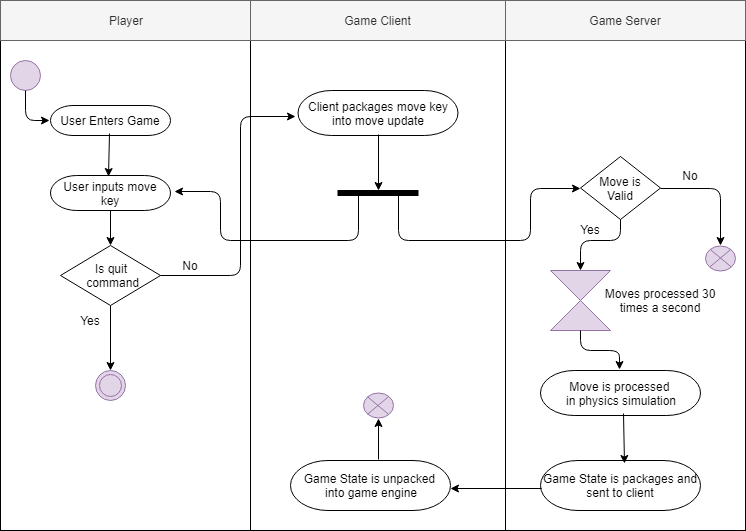

The diagram above was exported from draw.io. Its source (the exported page's mxGraphModel, read from the mxfile embedded in the PNG):
<mxGraphModel dx="1394" dy="747" grid="1" gridSize="10" guides="1" tooltips="1" connect="1" arrows="1" fold="1" page="1" pageScale="1" pageWidth="850" pageHeight="1100" math="0" shadow="0">
  <root>
    <mxCell id="0" />
    <mxCell id="1" parent="0" />
    <mxCell id="vHhwJMT3foBdsBFc6Qgn-1" value="" style="rounded=0;whiteSpace=wrap;html=1;" vertex="1" parent="1">
      <mxGeometry x="70" y="120" width="250" height="490" as="geometry" />
    </mxCell>
    <mxCell id="vHhwJMT3foBdsBFc6Qgn-2" value="Player" style="rounded=0;whiteSpace=wrap;html=1;fillColor=#f5f5f5;strokeColor=#666666;fontColor=#333333;" vertex="1" parent="1">
      <mxGeometry x="70" y="80" width="250" height="40" as="geometry" />
    </mxCell>
    <mxCell id="vHhwJMT3foBdsBFc6Qgn-3" value="" style="rounded=0;whiteSpace=wrap;html=1;" vertex="1" parent="1">
      <mxGeometry x="320" y="120" width="255" height="490" as="geometry" />
    </mxCell>
    <mxCell id="vHhwJMT3foBdsBFc6Qgn-4" value="Game Client" style="rounded=0;whiteSpace=wrap;html=1;fillColor=#f5f5f5;strokeColor=#666666;fontColor=#333333;" vertex="1" parent="1">
      <mxGeometry x="320" y="80" width="255" height="40" as="geometry" />
    </mxCell>
    <mxCell id="vHhwJMT3foBdsBFc6Qgn-5" value="" style="rounded=0;whiteSpace=wrap;html=1;" vertex="1" parent="1">
      <mxGeometry x="575" y="120" width="240" height="490" as="geometry" />
    </mxCell>
    <mxCell id="vHhwJMT3foBdsBFc6Qgn-6" value="Game Server" style="rounded=0;whiteSpace=wrap;html=1;fillColor=#f5f5f5;strokeColor=#666666;fontColor=#333333;" vertex="1" parent="1">
      <mxGeometry x="575" y="80" width="240" height="40" as="geometry" />
    </mxCell>
    <mxCell id="vHhwJMT3foBdsBFc6Qgn-7" value="" style="ellipse;whiteSpace=wrap;html=1;aspect=fixed;rounded=0;glass=0;fillColor=#e1d5e7;strokeColor=#9673a6;" vertex="1" parent="1">
      <mxGeometry x="80" y="140" width="30" height="30" as="geometry" />
    </mxCell>
    <mxCell id="vHhwJMT3foBdsBFc6Qgn-8" value="User Enters Game" style="rounded=1;whiteSpace=wrap;html=1;perimeterSpacing=40;glass=0;arcSize=75;" vertex="1" parent="1">
      <mxGeometry x="120" y="185" width="120" height="30" as="geometry" />
    </mxCell>
    <mxCell id="vHhwJMT3foBdsBFc6Qgn-9" value="" style="endArrow=classic;html=1;exitX=0.5;exitY=1;exitDx=0;exitDy=0;entryX=0.195;entryY=0.5;entryDx=0;entryDy=0;entryPerimeter=0;" edge="1" parent="1" source="vHhwJMT3foBdsBFc6Qgn-7" target="vHhwJMT3foBdsBFc6Qgn-8">
      <mxGeometry width="50" height="50" relative="1" as="geometry">
        <mxPoint x="-20" y="360" as="sourcePoint" />
        <mxPoint x="30" y="310" as="targetPoint" />
        <Array as="points">
          <mxPoint x="95" y="200" />
        </Array>
      </mxGeometry>
    </mxCell>
    <mxCell id="vHhwJMT3foBdsBFc6Qgn-10" value="User inputs move&lt;br&gt;key&lt;br&gt;" style="rounded=1;whiteSpace=wrap;html=1;perimeterSpacing=40;glass=0;arcSize=75;" vertex="1" parent="1">
      <mxGeometry x="120" y="255" width="120" height="35" as="geometry" />
    </mxCell>
    <mxCell id="vHhwJMT3foBdsBFc6Qgn-11" value="" style="endArrow=classic;html=1;exitX=0.495;exitY=0.618;exitDx=0;exitDy=0;exitPerimeter=0;entryX=0.49;entryY=0.357;entryDx=0;entryDy=0;entryPerimeter=0;" edge="1" parent="1" source="vHhwJMT3foBdsBFc6Qgn-8" target="vHhwJMT3foBdsBFc6Qgn-10">
      <mxGeometry width="50" height="50" relative="1" as="geometry">
        <mxPoint x="10" y="380" as="sourcePoint" />
        <mxPoint x="60" y="330" as="targetPoint" />
      </mxGeometry>
    </mxCell>
    <mxCell id="vHhwJMT3foBdsBFc6Qgn-12" value="Client packages move key into move update&lt;br&gt;" style="rounded=1;whiteSpace=wrap;html=1;perimeterSpacing=40;glass=0;arcSize=75;" vertex="1" parent="1">
      <mxGeometry x="367.5" y="170" width="160" height="45" as="geometry" />
    </mxCell>
    <mxCell id="vHhwJMT3foBdsBFc6Qgn-14" value="Move is&lt;br&gt;Valid&lt;br&gt;" style="rhombus;whiteSpace=wrap;html=1;" vertex="1" parent="1">
      <mxGeometry x="650" y="236" width="80" height="63" as="geometry" />
    </mxCell>
    <mxCell id="vHhwJMT3foBdsBFc6Qgn-16" value="" style="rounded=0;whiteSpace=wrap;html=1;fillColor=#000000;" vertex="1" parent="1">
      <mxGeometry x="407.5" y="270" width="80" height="5" as="geometry" />
    </mxCell>
    <mxCell id="vHhwJMT3foBdsBFc6Qgn-17" value="" style="endArrow=classic;html=1;exitX=0.502;exitY=0.672;exitDx=0;exitDy=0;exitPerimeter=0;entryX=0.5;entryY=0;entryDx=0;entryDy=0;" edge="1" parent="1" source="vHhwJMT3foBdsBFc6Qgn-12" target="vHhwJMT3foBdsBFc6Qgn-16">
      <mxGeometry width="50" height="50" relative="1" as="geometry">
        <mxPoint x="-10" y="420" as="sourcePoint" />
        <mxPoint x="40" y="370" as="targetPoint" />
      </mxGeometry>
    </mxCell>
    <mxCell id="vHhwJMT3foBdsBFc6Qgn-20" value="" style="endArrow=classic;html=1;exitX=0.25;exitY=0;exitDx=0;exitDy=0;entryX=0.82;entryY=0.487;entryDx=0;entryDy=0;entryPerimeter=0;" edge="1" parent="1" source="vHhwJMT3foBdsBFc6Qgn-16" target="vHhwJMT3foBdsBFc6Qgn-10">
      <mxGeometry width="50" height="50" relative="1" as="geometry">
        <mxPoint x="330" y="720" as="sourcePoint" />
        <mxPoint x="380" y="670" as="targetPoint" />
        <Array as="points">
          <mxPoint x="428" y="320" />
          <mxPoint x="290" y="320" />
          <mxPoint x="290" y="271" />
        </Array>
      </mxGeometry>
    </mxCell>
    <mxCell id="vHhwJMT3foBdsBFc6Qgn-21" value="" style="endArrow=classic;html=1;exitX=0.75;exitY=1;exitDx=0;exitDy=0;entryX=0;entryY=0.5;entryDx=0;entryDy=0;" edge="1" parent="1" source="vHhwJMT3foBdsBFc6Qgn-16" target="vHhwJMT3foBdsBFc6Qgn-14">
      <mxGeometry width="50" height="50" relative="1" as="geometry">
        <mxPoint x="480" y="730" as="sourcePoint" />
        <mxPoint x="530" y="680" as="targetPoint" />
        <Array as="points">
          <mxPoint x="468" y="320" />
          <mxPoint x="600" y="320" />
          <mxPoint x="600" y="268" />
        </Array>
      </mxGeometry>
    </mxCell>
    <mxCell id="vHhwJMT3foBdsBFc6Qgn-23" value="" style="endArrow=classic;html=1;exitX=1;exitY=0.5;exitDx=0;exitDy=0;entryX=0.5;entryY=0;entryDx=0;entryDy=0;" edge="1" parent="1" source="vHhwJMT3foBdsBFc6Qgn-14" target="vHhwJMT3foBdsBFc6Qgn-24">
      <mxGeometry width="50" height="50" relative="1" as="geometry">
        <mxPoint x="750" y="360" as="sourcePoint" />
        <mxPoint x="800" y="310" as="targetPoint" />
        <Array as="points">
          <mxPoint x="790" y="268" />
        </Array>
      </mxGeometry>
    </mxCell>
    <mxCell id="vHhwJMT3foBdsBFc6Qgn-24" value="" style="shape=sumEllipse;perimeter=ellipsePerimeter;whiteSpace=wrap;html=1;backgroundOutline=1;fillColor=#e1d5e7;strokeColor=#9673a6;" vertex="1" parent="1">
      <mxGeometry x="775" y="325" width="30" height="25" as="geometry" />
    </mxCell>
    <mxCell id="vHhwJMT3foBdsBFc6Qgn-25" value="No" style="text;html=1;strokeColor=none;fillColor=none;align=center;verticalAlign=middle;whiteSpace=wrap;rounded=0;" vertex="1" parent="1">
      <mxGeometry x="740" y="245" width="40" height="20" as="geometry" />
    </mxCell>
    <mxCell id="vHhwJMT3foBdsBFc6Qgn-26" value="" style="endArrow=classic;html=1;exitX=0.5;exitY=1;exitDx=0;exitDy=0;entryX=0.5;entryY=0;entryDx=0;entryDy=0;" edge="1" parent="1" source="vHhwJMT3foBdsBFc6Qgn-14" target="vHhwJMT3foBdsBFc6Qgn-27">
      <mxGeometry width="50" height="50" relative="1" as="geometry">
        <mxPoint x="700" y="490" as="sourcePoint" />
        <mxPoint x="690" y="350" as="targetPoint" />
        <Array as="points">
          <mxPoint x="690" y="320" />
          <mxPoint x="650" y="320" />
        </Array>
      </mxGeometry>
    </mxCell>
    <mxCell id="vHhwJMT3foBdsBFc6Qgn-27" value="" style="shape=collate;whiteSpace=wrap;html=1;fillColor=#e1d5e7;strokeColor=#9673a6;" vertex="1" parent="1">
      <mxGeometry x="620" y="350" width="60" height="60" as="geometry" />
    </mxCell>
    <mxCell id="vHhwJMT3foBdsBFc6Qgn-28" value="Moves processed 30 times a second" style="text;html=1;strokeColor=none;fillColor=none;align=center;verticalAlign=middle;whiteSpace=wrap;rounded=0;" vertex="1" parent="1">
      <mxGeometry x="665" y="360" width="130" height="40" as="geometry" />
    </mxCell>
    <mxCell id="vHhwJMT3foBdsBFc6Qgn-30" value="Move is processed &lt;br&gt;in physics simulation&lt;br&gt;" style="rounded=1;whiteSpace=wrap;html=1;perimeterSpacing=40;glass=0;arcSize=75;" vertex="1" parent="1">
      <mxGeometry x="610" y="450" width="160" height="45" as="geometry" />
    </mxCell>
    <mxCell id="vHhwJMT3foBdsBFc6Qgn-31" value="" style="endArrow=classic;html=1;exitX=0.5;exitY=1;exitDx=0;exitDy=0;entryX=0.496;entryY=0.312;entryDx=0;entryDy=0;entryPerimeter=0;" edge="1" parent="1" source="vHhwJMT3foBdsBFc6Qgn-27" target="vHhwJMT3foBdsBFc6Qgn-30">
      <mxGeometry width="50" height="50" relative="1" as="geometry">
        <mxPoint x="600" y="700" as="sourcePoint" />
        <mxPoint x="650" y="650" as="targetPoint" />
        <Array as="points">
          <mxPoint x="650" y="430" />
          <mxPoint x="689" y="430" />
        </Array>
      </mxGeometry>
    </mxCell>
    <mxCell id="vHhwJMT3foBdsBFc6Qgn-32" value="Game State is packages and sent to client&lt;br&gt;" style="rounded=1;whiteSpace=wrap;html=1;perimeterSpacing=40;glass=0;arcSize=75;" vertex="1" parent="1">
      <mxGeometry x="610" y="540" width="160" height="50" as="geometry" />
    </mxCell>
    <mxCell id="vHhwJMT3foBdsBFc6Qgn-33" value="" style="endArrow=classic;html=1;exitX=0.513;exitY=0.664;exitDx=0;exitDy=0;exitPerimeter=0;entryX=0.517;entryY=0.331;entryDx=0;entryDy=0;entryPerimeter=0;" edge="1" parent="1" source="vHhwJMT3foBdsBFc6Qgn-30" target="vHhwJMT3foBdsBFc6Qgn-32">
      <mxGeometry width="50" height="50" relative="1" as="geometry">
        <mxPoint x="540" y="710" as="sourcePoint" />
        <mxPoint x="590" y="660" as="targetPoint" />
      </mxGeometry>
    </mxCell>
    <mxCell id="vHhwJMT3foBdsBFc6Qgn-34" value="Game State is unpacked &lt;br&gt;into game engine&lt;br&gt;" style="rounded=1;whiteSpace=wrap;html=1;perimeterSpacing=40;glass=0;arcSize=75;" vertex="1" parent="1">
      <mxGeometry x="360" y="540" width="160" height="50" as="geometry" />
    </mxCell>
    <mxCell id="vHhwJMT3foBdsBFc6Qgn-35" value="" style="endArrow=classic;html=1;entryX=0.833;entryY=0.523;entryDx=0;entryDy=0;entryPerimeter=0;" edge="1" parent="1" target="vHhwJMT3foBdsBFc6Qgn-34">
      <mxGeometry width="50" height="50" relative="1" as="geometry">
        <mxPoint x="611" y="568" as="sourcePoint" />
        <mxPoint x="570" y="650" as="targetPoint" />
      </mxGeometry>
    </mxCell>
    <mxCell id="vHhwJMT3foBdsBFc6Qgn-37" value="" style="shape=sumEllipse;perimeter=ellipsePerimeter;whiteSpace=wrap;html=1;backgroundOutline=1;fillColor=#e1d5e7;strokeColor=#9673a6;" vertex="1" parent="1">
      <mxGeometry x="432.5" y="472.5" width="30" height="25" as="geometry" />
    </mxCell>
    <mxCell id="vHhwJMT3foBdsBFc6Qgn-38" value="" style="endArrow=classic;html=1;exitX=0.533;exitY=0.3;exitDx=0;exitDy=0;exitPerimeter=0;entryX=0.5;entryY=1;entryDx=0;entryDy=0;" edge="1" parent="1" source="vHhwJMT3foBdsBFc6Qgn-34" target="vHhwJMT3foBdsBFc6Qgn-37">
      <mxGeometry width="50" height="50" relative="1" as="geometry">
        <mxPoint x="350" y="720" as="sourcePoint" />
        <mxPoint x="400" y="670" as="targetPoint" />
      </mxGeometry>
    </mxCell>
    <mxCell id="vHhwJMT3foBdsBFc6Qgn-39" value="Is quit&lt;br&gt;&amp;nbsp;command" style="rhombus;whiteSpace=wrap;html=1;fillColor=none;" vertex="1" parent="1">
      <mxGeometry x="130" y="325" width="100" height="60" as="geometry" />
    </mxCell>
    <mxCell id="vHhwJMT3foBdsBFc6Qgn-40" value="" style="endArrow=classic;html=1;exitX=0.5;exitY=0.652;exitDx=0;exitDy=0;exitPerimeter=0;entryX=0.5;entryY=0;entryDx=0;entryDy=0;" edge="1" parent="1" source="vHhwJMT3foBdsBFc6Qgn-10" target="vHhwJMT3foBdsBFc6Qgn-39">
      <mxGeometry width="50" height="50" relative="1" as="geometry">
        <mxPoint x="-20" y="350" as="sourcePoint" />
        <mxPoint y="390" as="targetPoint" />
      </mxGeometry>
    </mxCell>
    <mxCell id="vHhwJMT3foBdsBFc6Qgn-41" value="" style="endArrow=classic;html=1;exitX=0.5;exitY=1;exitDx=0;exitDy=0;" edge="1" parent="1" source="vHhwJMT3foBdsBFc6Qgn-39">
      <mxGeometry width="50" height="50" relative="1" as="geometry">
        <mxPoint x="140" y="520" as="sourcePoint" />
        <mxPoint x="180" y="450" as="targetPoint" />
      </mxGeometry>
    </mxCell>
    <mxCell id="vHhwJMT3foBdsBFc6Qgn-42" value="" style="ellipse;shape=doubleEllipse;whiteSpace=wrap;html=1;aspect=fixed;rounded=0;glass=0;fillColor=#e1d5e7;strokeColor=#9673a6;" vertex="1" parent="1">
      <mxGeometry x="165" y="450" width="30" height="30" as="geometry" />
    </mxCell>
    <mxCell id="vHhwJMT3foBdsBFc6Qgn-43" value="Yes" style="text;html=1;strokeColor=none;fillColor=none;align=center;verticalAlign=middle;whiteSpace=wrap;rounded=0;" vertex="1" parent="1">
      <mxGeometry x="640" y="299" width="40" height="20" as="geometry" />
    </mxCell>
    <mxCell id="vHhwJMT3foBdsBFc6Qgn-44" value="Yes" style="text;html=1;strokeColor=none;fillColor=none;align=center;verticalAlign=middle;whiteSpace=wrap;rounded=0;" vertex="1" parent="1">
      <mxGeometry x="140" y="390" width="40" height="20" as="geometry" />
    </mxCell>
    <mxCell id="vHhwJMT3foBdsBFc6Qgn-45" value="" style="endArrow=classic;html=1;exitX=1;exitY=0.5;exitDx=0;exitDy=0;entryX=0.156;entryY=0.528;entryDx=0;entryDy=0;entryPerimeter=0;" edge="1" parent="1" source="vHhwJMT3foBdsBFc6Qgn-39" target="vHhwJMT3foBdsBFc6Qgn-12">
      <mxGeometry width="50" height="50" relative="1" as="geometry">
        <mxPoint x="-70" y="530" as="sourcePoint" />
        <mxPoint x="-20" y="480" as="targetPoint" />
        <Array as="points">
          <mxPoint x="310" y="355" />
          <mxPoint x="310" y="196" />
        </Array>
      </mxGeometry>
    </mxCell>
    <mxCell id="vHhwJMT3foBdsBFc6Qgn-46" value="No" style="text;html=1;strokeColor=none;fillColor=none;align=center;verticalAlign=middle;whiteSpace=wrap;rounded=0;" vertex="1" parent="1">
      <mxGeometry x="240" y="335" width="40" height="20" as="geometry" />
    </mxCell>
  </root>
</mxGraphModel>